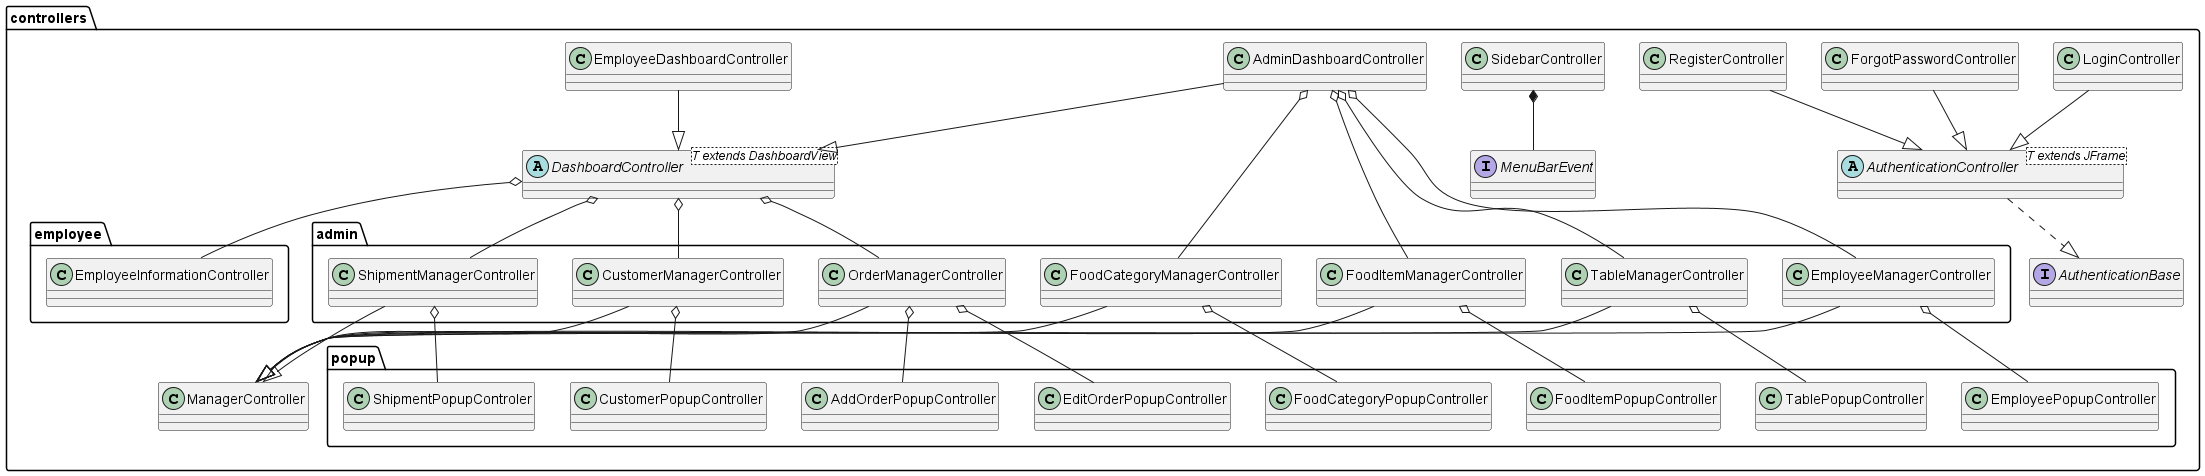

The diagram above was rendered by PlantUML. Its source (embedded in the PNG):
@startuml
package controllers {
    class ManagerController {

    }
    interface AuthenticationBase {

    }
    abstract class AuthenticationController<T extends JFrame> {

    }
    class LoginController {

    }
    class ForgotPasswordController {
    }
    class RegisterController {
    }
    interface MenuBarEvent {

    }
    class SidebarController {

    }
    abstract class DashboardController<T extends DashboardView> {

    }
    class AdminDashboardController {

    }
    class EmployeeDashboardController {

    }
    package admin {
        class CustomerManagerController {

        }

        class EmployeeManagerController {

        }
        class FoodCategoryManagerController {

        }
        class FoodItemManagerController {

        }
        class OrderManagerController {

        }
        class TableManagerController {

        }
        class ShipmentManagerController {

        }
    }
}
EmployeeDashboardController --|> DashboardController
AdminDashboardController o-- controllers.admin.EmployeeManagerController
AdminDashboardController o-- controllers.admin.FoodCategoryManagerController
AdminDashboardController o-- controllers.admin.FoodItemManagerController
AdminDashboardController o-- controllers.admin.TableManagerController
AdminDashboardController --|> DashboardController
DashboardController o-- controllers.admin.CustomerManagerController
DashboardController o-- controllers.admin.OrderManagerController
DashboardController o-- controllers.admin.ShipmentManagerController
DashboardController o-- controllers.employee.EmployeeInformationController
SidebarController *-- MenuBarEvent
RegisterController --|> AuthenticationController
ForgotPasswordController --|> AuthenticationController
LoginController --|> AuthenticationController
AuthenticationController ..|> AuthenticationBase
controllers.admin.CustomerManagerController --|> controllers.ManagerController
controllers.admin.EmployeeManagerController --|> controllers.ManagerController
controllers.admin.OrderManagerController --|> controllers.ManagerController
controllers.admin.ShipmentManagerController --|> controllers.ManagerController
controllers.admin.FoodCategoryManagerController --|> controllers.ManagerController
controllers.admin.FoodItemManagerController --|> controllers.ManagerController
controllers.admin.TableManagerController --|> controllers.ManagerController
controllers.admin.CustomerManagerController o-- controllers.popup.CustomerPopupController
controllers.admin.EmployeeManagerController o-- controllers.popup.EmployeePopupController
controllers.admin.OrderManagerController o-- controllers.popup.AddOrderPopupController
controllers.admin.OrderManagerController o-- controllers.popup.EditOrderPopupController
controllers.admin.FoodCategoryManagerController o-- controllers.popup.FoodCategoryPopupController
controllers.admin.FoodItemManagerController o-- controllers.popup.FoodItemPopupController
controllers.admin.TableManagerController o-- controllers.popup.TablePopupController
controllers.admin.ShipmentManagerController o-- controllers.popup.ShipmentPopupControler
@enduml